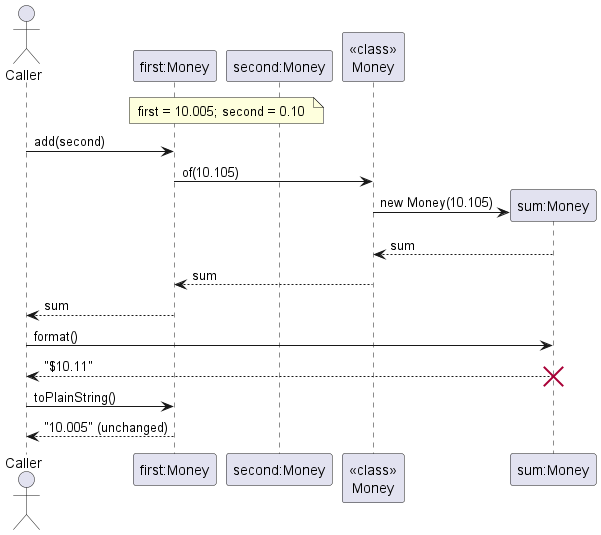

The diagram above was rendered by PlantUML. Its source (embedded in the PNG):
@startuml MoneySequenceDiagram
actor Caller
participant "first:Money" as First
participant "second:Money" as Second
participant "<<class>>\nMoney" as MoneyClass

note over First, Second: first = 10.005; second = 0.10
Caller -> First: add(second)
First -> MoneyClass: of(10.105)
create "sum:Money" as Sum
MoneyClass -> Sum: new Money(10.105)
Sum --> MoneyClass: sum
MoneyClass --> First: sum
First --> Caller: sum
Caller -> Sum: format()
Sum --> Caller: "$10.11"
destroy Sum
Caller -> First: toPlainString()
First --> Caller: "10.005" (unchanged)
@enduml